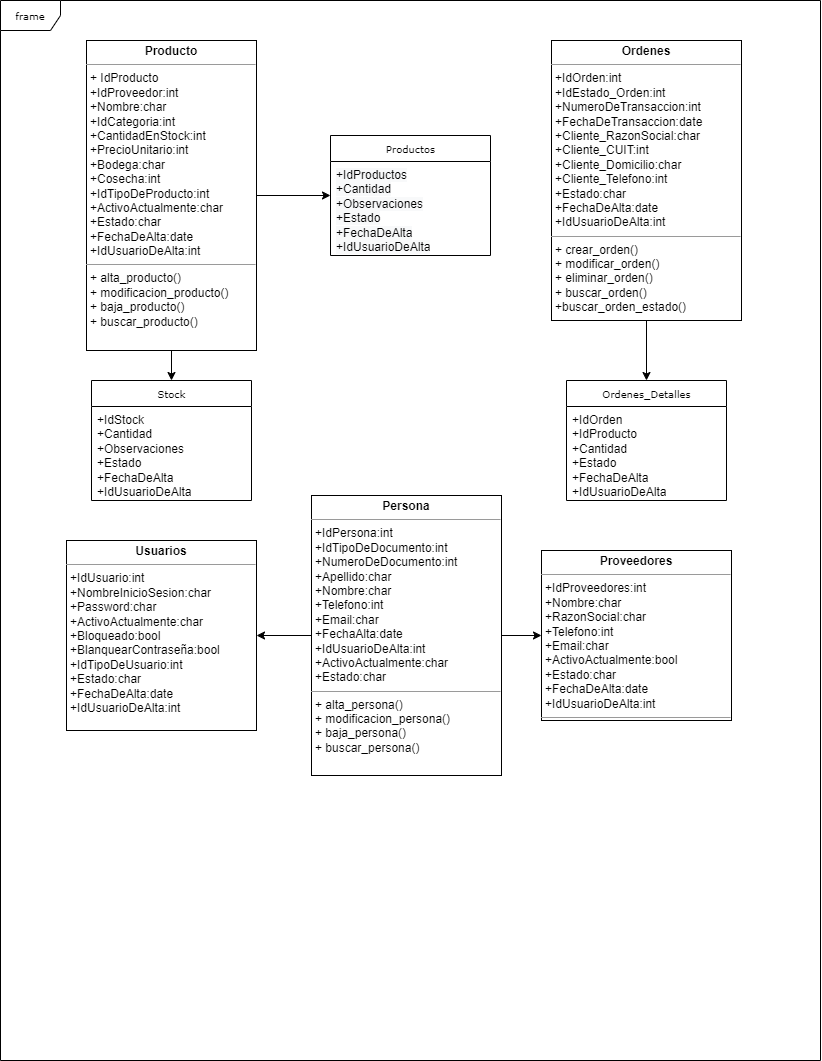

The diagram above was exported from draw.io. Its source (the exported page's mxGraphModel, read from the mxfile embedded in the PNG):
<mxGraphModel dx="2628" dy="881" grid="1" gridSize="10" guides="1" tooltips="1" connect="1" arrows="1" fold="1" page="1" pageScale="1" pageWidth="850" pageHeight="1100" background="none" math="0" shadow="0">
  <root>
    <mxCell id="0" />
    <mxCell id="1" parent="0" />
    <mxCell id="17acba5748e5396b-1" value="frame" style="shape=umlFrame;whiteSpace=wrap;html=1;rounded=0;shadow=0;comic=0;labelBackgroundColor=none;strokeWidth=1;fontFamily=Verdana;fontSize=10;align=center;" parent="1" vertex="1">
      <mxGeometry x="-1" y="70" width="820" height="1060" as="geometry" />
    </mxCell>
    <mxCell id="17acba5748e5396b-30" value="Ordenes_Detalles" style="swimlane;html=1;fontStyle=0;childLayout=stackLayout;horizontal=1;startSize=26;fillColor=none;horizontalStack=0;resizeParent=1;resizeLast=0;collapsible=1;marginBottom=0;swimlaneFillColor=#ffffff;rounded=0;shadow=0;comic=0;labelBackgroundColor=none;strokeWidth=1;fontFamily=Verdana;fontSize=10;align=center;" parent="1" vertex="1">
      <mxGeometry x="565" y="450" width="160" height="120" as="geometry" />
    </mxCell>
    <mxCell id="17acba5748e5396b-31" value="+IdOrden&lt;br&gt;+IdProducto&lt;br&gt;+Cantidad&lt;br&gt;+Estado&lt;br&gt;+FechaDeAlta&lt;br&gt;+IdUsuarioDeAlta" style="text;html=1;strokeColor=none;fillColor=none;align=left;verticalAlign=top;spacingLeft=4;spacingRight=4;whiteSpace=wrap;overflow=hidden;rotatable=0;points=[[0,0.5],[1,0.5]];portConstraint=eastwest;" parent="17acba5748e5396b-30" vertex="1">
      <mxGeometry y="26" width="160" height="94" as="geometry" />
    </mxCell>
    <mxCell id="LFC0bulAKkvaIoxZfHCa-11" style="edgeStyle=orthogonalEdgeStyle;rounded=0;orthogonalLoop=1;jettySize=auto;html=1;entryX=0.5;entryY=0;entryDx=0;entryDy=0;" parent="1" source="5d2195bd80daf111-18" target="LFC0bulAKkvaIoxZfHCa-8" edge="1">
      <mxGeometry relative="1" as="geometry" />
    </mxCell>
    <mxCell id="LFC0bulAKkvaIoxZfHCa-15" style="edgeStyle=orthogonalEdgeStyle;rounded=0;orthogonalLoop=1;jettySize=auto;html=1;" parent="1" source="5d2195bd80daf111-18" target="LFC0bulAKkvaIoxZfHCa-12" edge="1">
      <mxGeometry relative="1" as="geometry" />
    </mxCell>
    <mxCell id="5d2195bd80daf111-18" value="&lt;p style=&quot;margin:0px;margin-top:4px;text-align:center;&quot;&gt;&lt;b&gt;Producto&lt;/b&gt;&lt;/p&gt;&lt;hr size=&quot;1&quot;&gt;&lt;p style=&quot;margin:0px;margin-left:4px;&quot;&gt;+ IdProducto&lt;br&gt;&lt;/p&gt;&lt;p style=&quot;margin:0px;margin-left:4px;&quot;&gt;+IdProveedor:int&lt;/p&gt;&lt;p style=&quot;margin:0px;margin-left:4px;&quot;&gt;+Nombre:char&lt;/p&gt;&lt;p style=&quot;margin:0px;margin-left:4px;&quot;&gt;+IdCategoria:int&lt;/p&gt;&lt;p style=&quot;margin:0px;margin-left:4px;&quot;&gt;+CantidadEnStock:int&lt;/p&gt;&lt;p style=&quot;margin:0px;margin-left:4px;&quot;&gt;+PrecioUnitario:int&lt;/p&gt;&lt;p style=&quot;margin:0px;margin-left:4px;&quot;&gt;+Bodega:char&lt;/p&gt;&lt;p style=&quot;margin:0px;margin-left:4px;&quot;&gt;+Cosecha:int&lt;/p&gt;&lt;p style=&quot;margin:0px;margin-left:4px;&quot;&gt;+IdTipoDeProducto:int&lt;/p&gt;&lt;p style=&quot;margin:0px;margin-left:4px;&quot;&gt;+ActivoActualmente:char&lt;/p&gt;&lt;p style=&quot;margin:0px;margin-left:4px;&quot;&gt;+Estado:char&lt;/p&gt;&lt;p style=&quot;margin:0px;margin-left:4px;&quot;&gt;+FechaDeAlta:date&lt;/p&gt;&lt;p style=&quot;margin:0px;margin-left:4px;&quot;&gt;+IdUsuarioDeAlta:int&lt;br&gt;&lt;/p&gt;&lt;hr size=&quot;1&quot;&gt;&lt;p style=&quot;margin:0px;margin-left:4px;&quot;&gt;+ alta_producto()&amp;nbsp;&lt;br&gt;+ modificacion_producto()&lt;/p&gt;&lt;p style=&quot;margin:0px;margin-left:4px;&quot;&gt;+ baja_producto()&lt;/p&gt;&lt;p style=&quot;margin:0px;margin-left:4px;&quot;&gt;+ buscar_producto()&lt;/p&gt;" style="verticalAlign=top;align=left;overflow=fill;fontSize=12;fontFamily=Helvetica;html=1;rounded=0;shadow=0;comic=0;labelBackgroundColor=none;strokeWidth=1" parent="1" vertex="1">
      <mxGeometry x="85" y="110" width="170" height="310" as="geometry" />
    </mxCell>
    <mxCell id="LFC0bulAKkvaIoxZfHCa-19" style="edgeStyle=orthogonalEdgeStyle;rounded=0;orthogonalLoop=1;jettySize=auto;html=1;" parent="1" source="LFC0bulAKkvaIoxZfHCa-1" target="LFC0bulAKkvaIoxZfHCa-3" edge="1">
      <mxGeometry relative="1" as="geometry" />
    </mxCell>
    <mxCell id="DbfeRx95Uy8kxknTLGVD-3" style="edgeStyle=orthogonalEdgeStyle;rounded=0;orthogonalLoop=1;jettySize=auto;html=1;" edge="1" parent="1" source="LFC0bulAKkvaIoxZfHCa-1" target="LFC0bulAKkvaIoxZfHCa-2">
      <mxGeometry relative="1" as="geometry" />
    </mxCell>
    <mxCell id="LFC0bulAKkvaIoxZfHCa-1" value="&lt;p style=&quot;margin:0px;margin-top:4px;text-align:center;&quot;&gt;&lt;b&gt;Persona&lt;/b&gt;&lt;/p&gt;&lt;hr size=&quot;1&quot;&gt;&lt;p style=&quot;margin:0px;margin-left:4px;&quot;&gt;&lt;span style=&quot;background-color: initial;&quot;&gt;+IdPersona:int&lt;/span&gt;&lt;br&gt;&lt;/p&gt;&lt;p style=&quot;margin:0px;margin-left:4px;&quot;&gt;+IdTipoDeDocumento:int&lt;/p&gt;&lt;p style=&quot;margin:0px;margin-left:4px;&quot;&gt;+NumeroDeDocumento:int&lt;/p&gt;&lt;p style=&quot;margin:0px;margin-left:4px;&quot;&gt;+Apellido:char&lt;/p&gt;&lt;p style=&quot;margin:0px;margin-left:4px;&quot;&gt;+Nombre:char&lt;/p&gt;&lt;p style=&quot;margin:0px;margin-left:4px;&quot;&gt;+Telefono:int&lt;/p&gt;&lt;p style=&quot;margin:0px;margin-left:4px;&quot;&gt;+Email:char&lt;/p&gt;&lt;p style=&quot;margin:0px;margin-left:4px;&quot;&gt;+FechaAlta:date&lt;/p&gt;&lt;p style=&quot;margin:0px;margin-left:4px;&quot;&gt;+IdUsuarioDeAlta:int&lt;/p&gt;&lt;p style=&quot;margin:0px;margin-left:4px;&quot;&gt;+ActivoActualmente:char&lt;/p&gt;&lt;p style=&quot;margin:0px;margin-left:4px;&quot;&gt;+Estado:char&lt;br&gt;&lt;/p&gt;&lt;hr size=&quot;1&quot;&gt;&lt;p style=&quot;margin:0px;margin-left:4px;&quot;&gt;+ alta_persona()&amp;nbsp;&lt;br&gt;+ modificacion_persona()&lt;/p&gt;&lt;p style=&quot;margin:0px;margin-left:4px;&quot;&gt;+ baja_persona()&lt;/p&gt;&lt;p style=&quot;margin:0px;margin-left:4px;&quot;&gt;+ buscar_persona()&lt;/p&gt;" style="verticalAlign=top;align=left;overflow=fill;fontSize=12;fontFamily=Helvetica;html=1;rounded=0;shadow=0;comic=0;labelBackgroundColor=none;strokeWidth=1" parent="1" vertex="1">
      <mxGeometry x="310" y="565" width="190" height="280" as="geometry" />
    </mxCell>
    <mxCell id="LFC0bulAKkvaIoxZfHCa-2" value="&lt;p style=&quot;margin:0px;margin-top:4px;text-align:center;&quot;&gt;&lt;b&gt;Usuarios&lt;/b&gt;&lt;/p&gt;&lt;hr size=&quot;1&quot;&gt;&lt;p style=&quot;margin:0px;margin-left:4px;&quot;&gt;+IdUsuario:int&lt;/p&gt;&lt;p style=&quot;margin:0px;margin-left:4px;&quot;&gt;+NombreInicioSesion:char&lt;/p&gt;&lt;p style=&quot;margin:0px;margin-left:4px;&quot;&gt;+Password:char&lt;/p&gt;&lt;p style=&quot;margin:0px;margin-left:4px;&quot;&gt;+ActivoActualmente:char&lt;/p&gt;&lt;p style=&quot;margin:0px;margin-left:4px;&quot;&gt;+Bloqueado:bool&lt;/p&gt;&lt;p style=&quot;margin:0px;margin-left:4px;&quot;&gt;+BlanquearContraseña:bool&lt;/p&gt;&lt;p style=&quot;margin:0px;margin-left:4px;&quot;&gt;+IdTipoDeUsuario:int&lt;/p&gt;&lt;p style=&quot;margin:0px;margin-left:4px;&quot;&gt;+Estado:char&lt;/p&gt;&lt;p style=&quot;margin:0px;margin-left:4px;&quot;&gt;+FechaDeAlta:date&lt;/p&gt;&lt;p style=&quot;margin:0px;margin-left:4px;&quot;&gt;+IdUsuarioDeAlta:int&lt;br&gt;&lt;/p&gt;&lt;p style=&quot;margin:0px;margin-left:4px;&quot;&gt;&lt;br&gt;&lt;/p&gt;" style="verticalAlign=top;align=left;overflow=fill;fontSize=12;fontFamily=Helvetica;html=1;rounded=0;shadow=0;comic=0;labelBackgroundColor=none;strokeWidth=1" parent="1" vertex="1">
      <mxGeometry x="65" y="610" width="190" height="190" as="geometry" />
    </mxCell>
    <mxCell id="LFC0bulAKkvaIoxZfHCa-3" value="&lt;p style=&quot;margin:0px;margin-top:4px;text-align:center;&quot;&gt;&lt;b&gt;Proveedores&lt;/b&gt;&lt;/p&gt;&lt;hr size=&quot;1&quot;&gt;&lt;p style=&quot;margin:0px;margin-left:4px;&quot;&gt;+IdProveedores:int&lt;/p&gt;&lt;p style=&quot;margin:0px;margin-left:4px;&quot;&gt;+Nombre:char&lt;/p&gt;&lt;p style=&quot;margin:0px;margin-left:4px;&quot;&gt;+RazonSocial:char&lt;/p&gt;&lt;p style=&quot;margin:0px;margin-left:4px;&quot;&gt;+Telefono:int&lt;/p&gt;&lt;p style=&quot;margin:0px;margin-left:4px;&quot;&gt;+Email:char&lt;/p&gt;&lt;p style=&quot;margin:0px;margin-left:4px;&quot;&gt;+ActivoActualmente:bool&lt;/p&gt;&lt;p style=&quot;margin:0px;margin-left:4px;&quot;&gt;+Estado:char&lt;/p&gt;&lt;p style=&quot;margin:0px;margin-left:4px;&quot;&gt;+FechaDeAlta:date&lt;/p&gt;&lt;p style=&quot;margin:0px;margin-left:4px;&quot;&gt;+IdUsuarioDeAlta:int&lt;/p&gt;&lt;hr size=&quot;1&quot;&gt;&lt;p style=&quot;margin:0px;margin-left:4px;&quot;&gt;&lt;br&gt;&lt;/p&gt;" style="verticalAlign=top;align=left;overflow=fill;fontSize=12;fontFamily=Helvetica;html=1;rounded=0;shadow=0;comic=0;labelBackgroundColor=none;strokeWidth=1" parent="1" vertex="1">
      <mxGeometry x="540" y="620" width="190" height="170" as="geometry" />
    </mxCell>
    <mxCell id="LFC0bulAKkvaIoxZfHCa-6" style="edgeStyle=orthogonalEdgeStyle;rounded=0;orthogonalLoop=1;jettySize=auto;html=1;entryX=0.5;entryY=0;entryDx=0;entryDy=0;" parent="1" source="LFC0bulAKkvaIoxZfHCa-4" target="17acba5748e5396b-30" edge="1">
      <mxGeometry relative="1" as="geometry" />
    </mxCell>
    <mxCell id="LFC0bulAKkvaIoxZfHCa-4" value="&lt;p style=&quot;margin:0px;margin-top:4px;text-align:center;&quot;&gt;&lt;b&gt;Ordenes&lt;/b&gt;&lt;/p&gt;&lt;hr size=&quot;1&quot;&gt;&lt;p style=&quot;margin:0px;margin-left:4px;&quot;&gt;+IdOrden:int&lt;/p&gt;&lt;p style=&quot;margin:0px;margin-left:4px;&quot;&gt;+IdEstado_Orden:int&lt;/p&gt;&lt;p style=&quot;margin:0px;margin-left:4px;&quot;&gt;+NumeroDeTransaccion:int&lt;/p&gt;&lt;p style=&quot;margin:0px;margin-left:4px;&quot;&gt;+FechaDeTransaccion:date&lt;/p&gt;&lt;p style=&quot;margin:0px;margin-left:4px;&quot;&gt;+Cliente_RazonSocial:char&lt;/p&gt;&lt;p style=&quot;margin:0px;margin-left:4px;&quot;&gt;+Cliente_CUIT:int&lt;/p&gt;&lt;p style=&quot;margin:0px;margin-left:4px;&quot;&gt;+Cliente_Domicilio:char&lt;/p&gt;&lt;p style=&quot;margin:0px;margin-left:4px;&quot;&gt;+Cliente_Telefono:int&lt;/p&gt;&lt;p style=&quot;margin:0px;margin-left:4px;&quot;&gt;+Estado:char&lt;/p&gt;&lt;p style=&quot;margin:0px;margin-left:4px;&quot;&gt;+FechaDeAlta:date&lt;/p&gt;&lt;p style=&quot;margin:0px;margin-left:4px;&quot;&gt;+IdUsuarioDeAlta:int&lt;br&gt;&lt;/p&gt;&lt;hr size=&quot;1&quot;&gt;&lt;p style=&quot;margin:0px;margin-left:4px;&quot;&gt;+ crear_orden()&amp;nbsp;&lt;br&gt;+ modificar_orden()&lt;/p&gt;&lt;p style=&quot;margin:0px;margin-left:4px;&quot;&gt;+ eliminar_orden()&lt;/p&gt;&lt;p style=&quot;margin:0px;margin-left:4px;&quot;&gt;+ buscar_orden()&lt;/p&gt;&lt;p style=&quot;margin:0px;margin-left:4px;&quot;&gt;+buscar_orden_estado()&lt;/p&gt;" style="verticalAlign=top;align=left;overflow=fill;fontSize=12;fontFamily=Helvetica;html=1;rounded=0;shadow=0;comic=0;labelBackgroundColor=none;strokeWidth=1" parent="1" vertex="1">
      <mxGeometry x="550" y="110" width="190" height="280" as="geometry" />
    </mxCell>
    <mxCell id="LFC0bulAKkvaIoxZfHCa-8" value="Stock" style="swimlane;html=1;fontStyle=0;childLayout=stackLayout;horizontal=1;startSize=26;fillColor=none;horizontalStack=0;resizeParent=1;resizeLast=0;collapsible=1;marginBottom=0;swimlaneFillColor=#ffffff;rounded=0;shadow=0;comic=0;labelBackgroundColor=none;strokeWidth=1;fontFamily=Verdana;fontSize=10;align=center;" parent="1" vertex="1">
      <mxGeometry x="90" y="450" width="160" height="120" as="geometry" />
    </mxCell>
    <mxCell id="LFC0bulAKkvaIoxZfHCa-9" value="+IdStock&lt;br&gt;+Cantidad&lt;br&gt;+Observaciones&lt;br&gt;+Estado&lt;br&gt;+FechaDeAlta&lt;br&gt;+IdUsuarioDeAlta" style="text;html=1;strokeColor=none;fillColor=none;align=left;verticalAlign=top;spacingLeft=4;spacingRight=4;whiteSpace=wrap;overflow=hidden;rotatable=0;points=[[0,0.5],[1,0.5]];portConstraint=eastwest;" parent="LFC0bulAKkvaIoxZfHCa-8" vertex="1">
      <mxGeometry y="26" width="160" height="94" as="geometry" />
    </mxCell>
    <mxCell id="LFC0bulAKkvaIoxZfHCa-12" value="Productos" style="swimlane;html=1;fontStyle=0;childLayout=stackLayout;horizontal=1;startSize=26;fillColor=none;horizontalStack=0;resizeParent=1;resizeLast=0;collapsible=1;marginBottom=0;swimlaneFillColor=#ffffff;rounded=0;shadow=0;comic=0;labelBackgroundColor=none;strokeWidth=1;fontFamily=Verdana;fontSize=10;align=center;" parent="1" vertex="1">
      <mxGeometry x="329" y="205" width="160" height="120" as="geometry" />
    </mxCell>
    <mxCell id="LFC0bulAKkvaIoxZfHCa-13" value="&lt;span style=&quot;color: rgb(0, 0, 0); font-family: Helvetica; font-size: 12px; font-style: normal; font-variant-ligatures: normal; font-variant-caps: normal; font-weight: 400; letter-spacing: normal; orphans: 2; text-align: left; text-indent: 0px; text-transform: none; widows: 2; word-spacing: 0px; -webkit-text-stroke-width: 0px; background-color: rgb(248, 249, 250); text-decoration-thickness: initial; text-decoration-style: initial; text-decoration-color: initial; float: none; display: inline !important;&quot;&gt;+IdProductos&lt;/span&gt;&lt;br style=&quot;color: rgb(0, 0, 0); font-family: Helvetica; font-size: 12px; font-style: normal; font-variant-ligatures: normal; font-variant-caps: normal; font-weight: 400; letter-spacing: normal; orphans: 2; text-align: left; text-indent: 0px; text-transform: none; widows: 2; word-spacing: 0px; -webkit-text-stroke-width: 0px; background-color: rgb(248, 249, 250); text-decoration-thickness: initial; text-decoration-style: initial; text-decoration-color: initial;&quot;&gt;&lt;span style=&quot;color: rgb(0, 0, 0); font-family: Helvetica; font-size: 12px; font-style: normal; font-variant-ligatures: normal; font-variant-caps: normal; font-weight: 400; letter-spacing: normal; orphans: 2; text-align: left; text-indent: 0px; text-transform: none; widows: 2; word-spacing: 0px; -webkit-text-stroke-width: 0px; background-color: rgb(248, 249, 250); text-decoration-thickness: initial; text-decoration-style: initial; text-decoration-color: initial; float: none; display: inline !important;&quot;&gt;+Cantidad&lt;/span&gt;&lt;br style=&quot;color: rgb(0, 0, 0); font-family: Helvetica; font-size: 12px; font-style: normal; font-variant-ligatures: normal; font-variant-caps: normal; font-weight: 400; letter-spacing: normal; orphans: 2; text-align: left; text-indent: 0px; text-transform: none; widows: 2; word-spacing: 0px; -webkit-text-stroke-width: 0px; background-color: rgb(248, 249, 250); text-decoration-thickness: initial; text-decoration-style: initial; text-decoration-color: initial;&quot;&gt;&lt;span style=&quot;color: rgb(0, 0, 0); font-family: Helvetica; font-size: 12px; font-style: normal; font-variant-ligatures: normal; font-variant-caps: normal; font-weight: 400; letter-spacing: normal; orphans: 2; text-align: left; text-indent: 0px; text-transform: none; widows: 2; word-spacing: 0px; -webkit-text-stroke-width: 0px; background-color: rgb(248, 249, 250); text-decoration-thickness: initial; text-decoration-style: initial; text-decoration-color: initial; float: none; display: inline !important;&quot;&gt;+Observaciones&lt;/span&gt;&lt;br style=&quot;color: rgb(0, 0, 0); font-family: Helvetica; font-size: 12px; font-style: normal; font-variant-ligatures: normal; font-variant-caps: normal; font-weight: 400; letter-spacing: normal; orphans: 2; text-align: left; text-indent: 0px; text-transform: none; widows: 2; word-spacing: 0px; -webkit-text-stroke-width: 0px; background-color: rgb(248, 249, 250); text-decoration-thickness: initial; text-decoration-style: initial; text-decoration-color: initial;&quot;&gt;&lt;span style=&quot;color: rgb(0, 0, 0); font-family: Helvetica; font-size: 12px; font-style: normal; font-variant-ligatures: normal; font-variant-caps: normal; font-weight: 400; letter-spacing: normal; orphans: 2; text-align: left; text-indent: 0px; text-transform: none; widows: 2; word-spacing: 0px; -webkit-text-stroke-width: 0px; background-color: rgb(248, 249, 250); text-decoration-thickness: initial; text-decoration-style: initial; text-decoration-color: initial; float: none; display: inline !important;&quot;&gt;+Estado&lt;/span&gt;&lt;br style=&quot;color: rgb(0, 0, 0); font-family: Helvetica; font-size: 12px; font-style: normal; font-variant-ligatures: normal; font-variant-caps: normal; font-weight: 400; letter-spacing: normal; orphans: 2; text-align: left; text-indent: 0px; text-transform: none; widows: 2; word-spacing: 0px; -webkit-text-stroke-width: 0px; background-color: rgb(248, 249, 250); text-decoration-thickness: initial; text-decoration-style: initial; text-decoration-color: initial;&quot;&gt;&lt;span style=&quot;color: rgb(0, 0, 0); font-family: Helvetica; font-size: 12px; font-style: normal; font-variant-ligatures: normal; font-variant-caps: normal; font-weight: 400; letter-spacing: normal; orphans: 2; text-align: left; text-indent: 0px; text-transform: none; widows: 2; word-spacing: 0px; -webkit-text-stroke-width: 0px; background-color: rgb(248, 249, 250); text-decoration-thickness: initial; text-decoration-style: initial; text-decoration-color: initial; float: none; display: inline !important;&quot;&gt;+FechaDeAlta&lt;/span&gt;&lt;br style=&quot;color: rgb(0, 0, 0); font-family: Helvetica; font-size: 12px; font-style: normal; font-variant-ligatures: normal; font-variant-caps: normal; font-weight: 400; letter-spacing: normal; orphans: 2; text-align: left; text-indent: 0px; text-transform: none; widows: 2; word-spacing: 0px; -webkit-text-stroke-width: 0px; background-color: rgb(248, 249, 250); text-decoration-thickness: initial; text-decoration-style: initial; text-decoration-color: initial;&quot;&gt;&lt;span style=&quot;color: rgb(0, 0, 0); font-family: Helvetica; font-size: 12px; font-style: normal; font-variant-ligatures: normal; font-variant-caps: normal; font-weight: 400; letter-spacing: normal; orphans: 2; text-align: left; text-indent: 0px; text-transform: none; widows: 2; word-spacing: 0px; -webkit-text-stroke-width: 0px; background-color: rgb(248, 249, 250); text-decoration-thickness: initial; text-decoration-style: initial; text-decoration-color: initial; float: none; display: inline !important;&quot;&gt;+IdUsuarioDeAlta&lt;/span&gt;&lt;br&gt;" style="text;html=1;strokeColor=none;fillColor=none;align=left;verticalAlign=top;spacingLeft=4;spacingRight=4;whiteSpace=wrap;overflow=hidden;rotatable=0;points=[[0,0.5],[1,0.5]];portConstraint=eastwest;" parent="LFC0bulAKkvaIoxZfHCa-12" vertex="1">
      <mxGeometry y="26" width="160" height="94" as="geometry" />
    </mxCell>
  </root>
</mxGraphModel>